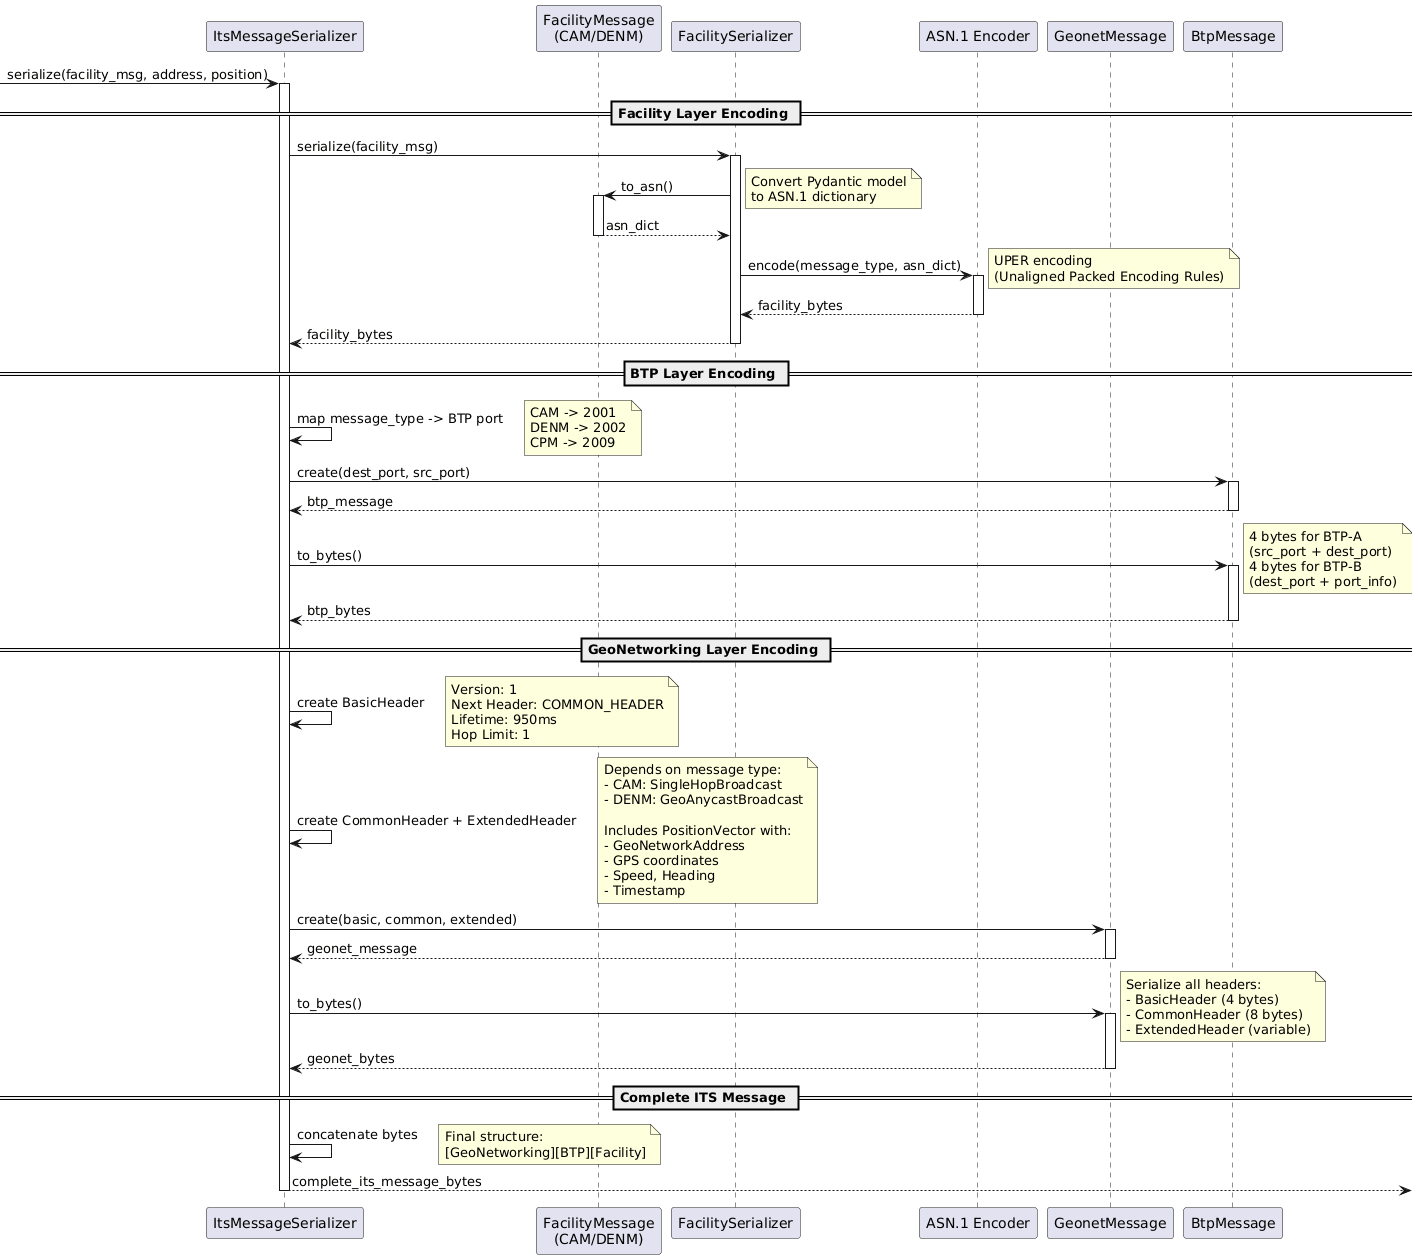

The diagram above was rendered by PlantUML. Its source (embedded in the PNG):
@startuml
participant "ItsMessageSerializer" as Serializer
participant "FacilityMessage\n(CAM/DENM)" as Facility
participant "FacilitySerializer" as FacSer
participant "ASN.1 Encoder" as ASN1
participant "GeonetMessage" as Geonet
participant "BtpMessage" as BTP

-> Serializer: serialize(facility_msg, address, position)
activate Serializer

== Facility Layer Encoding ==

Serializer -> FacSer: serialize(facility_msg)
activate FacSer

FacSer -> Facility: to_asn()
activate Facility
note right
    Convert Pydantic model
    to ASN.1 dictionary
end note
Facility --> FacSer: asn_dict
deactivate Facility

FacSer -> ASN1: encode(message_type, asn_dict)
activate ASN1
note right
    UPER encoding
    (Unaligned Packed Encoding Rules)
end note
ASN1 --> FacSer: facility_bytes
deactivate ASN1

FacSer --> Serializer: facility_bytes
deactivate FacSer

== BTP Layer Encoding ==

Serializer -> Serializer: map message_type -> BTP port
note right
    CAM -> 2001
    DENM -> 2002
    CPM -> 2009
end note

Serializer -> BTP: create(dest_port, src_port)
activate BTP
BTP --> Serializer: btp_message
deactivate BTP

Serializer -> BTP: to_bytes()
activate BTP
note right
    4 bytes for BTP-A
    (src_port + dest_port)
    4 bytes for BTP-B
    (dest_port + port_info)
end note
BTP --> Serializer: btp_bytes
deactivate BTP

== GeoNetworking Layer Encoding ==

Serializer -> Serializer: create BasicHeader
note right
    Version: 1
    Next Header: COMMON_HEADER
    Lifetime: 950ms
    Hop Limit: 1
end note

Serializer -> Serializer: create CommonHeader + ExtendedHeader
note right
    Depends on message type:
    - CAM: SingleHopBroadcast
    - DENM: GeoAnycastBroadcast

    Includes PositionVector with:
    - GeoNetworkAddress
    - GPS coordinates
    - Speed, Heading
    - Timestamp
end note

Serializer -> Geonet: create(basic, common, extended)
activate Geonet
Geonet --> Serializer: geonet_message
deactivate Geonet

Serializer -> Geonet: to_bytes()
activate Geonet
note right
    Serialize all headers:
    - BasicHeader (4 bytes)
    - CommonHeader (8 bytes)
    - ExtendedHeader (variable)
end note
Geonet --> Serializer: geonet_bytes
deactivate Geonet

== Complete ITS Message ==

Serializer -> Serializer: concatenate bytes
note right
    Final structure:
    [GeoNetworking][BTP][Facility]
end note

Serializer --> : complete_its_message_bytes
deactivate Serializer
@enduml